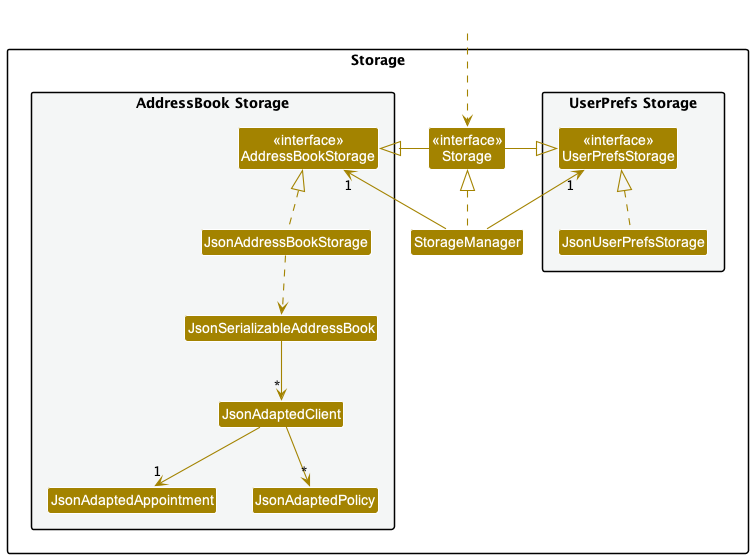

The diagram above was rendered by PlantUML. Its source (embedded in the PNG):
@startuml
!include style.puml
skinparam arrowThickness 1.1
skinparam arrowColor STORAGE_COLOR
skinparam classBackgroundColor STORAGE_COLOR

package Storage{

package "UserPrefs Storage" #F4F6F6{
Class "<<interface>>\nUserPrefsStorage" as UserPrefsStorage
Class JsonUserPrefsStorage
}

Class "<<interface>>\nStorage" as StorageInterface
Class StorageManager

package "AddressBook Storage" #F4F6F6{
Class "<<interface>>\nAddressBookStorage" as AddressBookStorage
Class JsonAddressBookStorage
Class JsonSerializableAddressBook
Class JsonAdaptedClient
Class JsonAdaptedAppointment
Class JsonAdaptedPolicy
}

}

Class HiddenOutside #FFFFFF
HiddenOutside ..> StorageInterface

StorageManager .up.|> StorageInterface
StorageManager -up-> "1" UserPrefsStorage
StorageManager -up-> "1" AddressBookStorage

StorageInterface -left-|> UserPrefsStorage
StorageInterface -right-|> AddressBookStorage

JsonUserPrefsStorage .up.|> UserPrefsStorage
JsonAddressBookStorage .up.|> AddressBookStorage
JsonAddressBookStorage ..> JsonSerializableAddressBook
JsonSerializableAddressBook --> "*" JsonAdaptedClient
JsonAdaptedClient --> "*" JsonAdaptedPolicy
JsonAdaptedClient --> "1" JsonAdaptedAppointment

@enduml